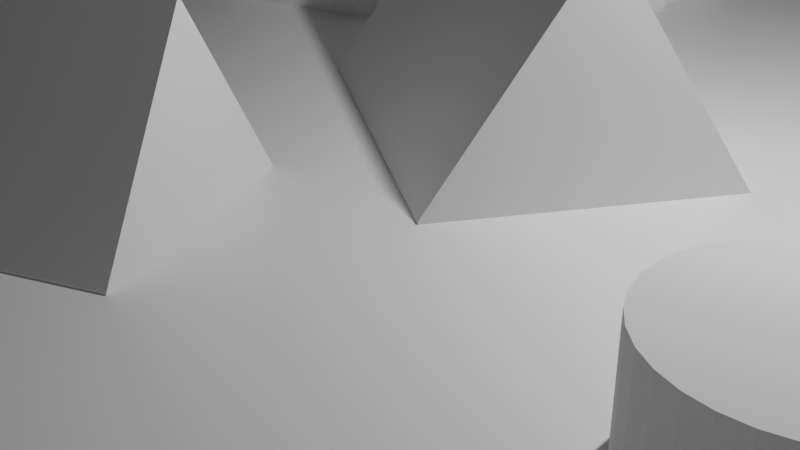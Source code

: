 # Source: camp.blend  (saved by Blender 2.82.7; exported with 4.5.12 LTS)
import bpy
from mathutils import Matrix  # noqa: F401  (used for matrix-valued properties, if any)

bpy.ops.wm.read_factory_settings(use_empty=True)
scene = bpy.context.scene
scene.name = 'Scene'

# ---- collections
col_collection = bpy.data.collections.new('Collection'); scene.collection.children.link(col_collection)

# ---- materials (node trees are filled in below, after node groups)
mat_material = bpy.data.materials.new('Material')
mat_material.alpha_threshold = 0.0
mat_material.use_transparent_shadow = False
mat_material.line_color = (0.0, 0.0, 0.0, 1.0)

# ---- material node trees
mat_material.use_nodes = True; mat_material.node_tree.nodes.clear()
_N = mat_material.node_tree.nodes; _L = mat_material.node_tree.links
n0 = _N.new('ShaderNodeOutputMaterial'); n0.name = 'Material Output'; n0.location = (300, 300)
n1 = _N.new('ShaderNodeBsdfPrincipled'); n1.name = 'Principled BSDF'; n1.location = (10, 300)
n1.distribution = 'GGX'
n1.subsurface_method = 'BURLEY'
n1.inputs[2].default_value = 0.4
n1.inputs[3].default_value = 1.45
n1.inputs[27].default_value = (0.0, 0.0, 0.0, 1.0)
n1.inputs[28].default_value = 1.0
_L.new(n1.outputs[0], n0.inputs[0])
n0.is_active_output = True

# ---- world
world_world = bpy.data.worlds.new('World'); scene.world = world_world
world_world.use_nodes = True; world_world.node_tree.nodes.clear()
_N = world_world.node_tree.nodes; _L = world_world.node_tree.links
n0 = _N.new('ShaderNodeOutputWorld'); n0.name = 'World Output'; n0.location = (300, 300)
n1 = _N.new('ShaderNodeBackground'); n1.name = 'Background'; n1.location = (10, 300)
n1.inputs[0].default_value = (0.05088, 0.05088, 0.05088, 1.0)
_L.new(n1.outputs[0], n0.inputs[0])
n0.is_active_output = True
world_world.color = (0.05088, 0.05088, 0.05088)
world_world.use_sun_shadow = False
world_world.sun_shadow_jitter_overblur = 0.0

# ---- cameras
cam_camera = bpy.data.cameras.new('Camera')
cam_camera.clip_end = 100.0
cam_camera.ortho_scale = 7.314

# ---- lights
light_light = bpy.data.lights.new('Light', 'POINT')
light_light.transmission_factor = 0.0
light_light.energy = 1000.0
light_light.shadow_soft_size = 0.1
light_light.shadow_maximum_resolution = 0.006
light_light.use_absolute_resolution = True

# ---- meshes
me_cube = bpy.data.meshes.new('Cube')
me_cube.from_pydata([(1.0, 1.0, 1.0), (1.0, 1.0, -1.0), (1.0, -1.0, 1.0), (1.0, -1.0, -1.0), (-1.0, 1.0, 1.0), (-1.0, 1.0, -1.0), (-1.0, -1.0, 1.0), (-1.0, -1.0, -1.0)], [], [(0, 4, 6, 2), (3, 2, 6, 7), (7, 6, 4, 5), (5, 1, 3, 7), (1, 0, 2, 3), (5, 4, 0, 1)])
_uv = me_cube.uv_layers.new(name='UVMap')
_uv.uv.foreach_set('vector', [0.625, 0.5, 0.875, 0.5, 0.875, 0.75, 0.625, 0.75, 0.375, 0.75, 0.625, 0.75, 0.625, 1.0, 0.375, 1.0, 0.375, 0.0, 0.625, 0.0, 0.625, 0.25, 0.375, 0.25, 0.125, 0.5, 0.375, 0.5, 0.375, 0.75, 0.125, 0.75, 0.375, 0.5, 0.625, 0.5, 0.625, 0.75, 0.375, 0.75, 0.375, 0.25, 0.625, 0.25, 0.625, 0.5, 0.375, 0.5])
me_cube.materials.append(mat_material)
me_cube.use_remesh_preserve_volume = False
me_cube.use_remesh_preserve_attributes = False
me_cube.use_mirror_vertex_groups = False
me_cube.update()
me_cube_001 = bpy.data.meshes.new('Cube.001')
me_cube_001.from_pydata([(-1.0, -1.0, -1.0), (-1.0, 1.0, -1.0), (1.0, -1.0, -1.0), (1.0, 1.0, -1.0), (-1.0, -0.00572, 1.0), (-1.0, 1.0, -0.00572), (1.0, 1.0, -0.00572), (1.0, -0.00572, 1.0), (-1.0, -1.0, 0.009109), (-1.0, -0.009109, 1.0), (1.0, -0.009109, 1.0), (1.0, -1.0, 0.009109)], [], [(1, 5, 6, 3), (7, 4, 9, 10), (1, 3, 2, 0), (2, 11, 8, 0), (4, 7, 6, 5), (3, 6, 7, 10, 11, 2), (10, 9, 8, 11), (0, 8, 9, 4, 5, 1)])
_uv = me_cube_001.uv_layers.new(name='UVMap')
_uv.uv.foreach_set('vector', [0.375, 0.25, 0.4993, 0.25, 0.4993, 0.5, 0.375, 0.5, 0.625, 0.6257, 0.875, 0.6257, 0.875, 0.6261, 0.625, 0.6261, 0.125, 0.5, 0.375, 0.5, 0.375, 0.75, 0.125, 0.75, 0.375, 0.75, 0.5011, 0.75, 0.5011, 1.0, 0.375, 1.0, 0.875, 0.6257, 0.625, 0.6257, 0.625, 0.5, 0.875, 0.5, 0.375, 0.5, 0.4993, 0.5, 0.625, 0.6257, 0.625, 0.6261, 0.5011, 0.75, 0.375, 0.75, 0.625, 0.6261, 0.875, 0.6261, 0.875, 0.75, 0.625, 0.75, 0.375, 0.0, 0.5011, 0.0, 0.625, 0.1239, 0.625, 0.1243, 0.4993, 0.25, 0.375, 0.25])
me_cube_001.use_remesh_fix_poles = True
me_cube_001.use_remesh_preserve_attributes = False
me_cube_001.use_mirror_vertex_groups = False
me_cube_001.update()
me_cube_002 = bpy.data.meshes.new('Cube.002')
me_cube_002.from_pydata([(-1.0, -1.0, -1.0), (-1.0, 1.0, -1.0), (1.0, -1.0, -1.0), (1.0, 1.0, -1.0), (-1.0, -0.00572, 1.0), (-1.0, 1.0, -0.00572), (1.0, 1.0, -0.00572), (1.0, -0.00572, 1.0), (-1.0, -1.0, 0.009109), (-1.0, -0.009109, 1.0), (1.0, -0.009109, 1.0), (1.0, -1.0, 0.009109)], [], [(1, 5, 6, 3), (7, 4, 9, 10), (1, 3, 2, 0), (2, 11, 8, 0), (4, 7, 6, 5), (3, 6, 7, 10, 11, 2), (10, 9, 8, 11), (0, 8, 9, 4, 5, 1)])
_uv = me_cube_002.uv_layers.new(name='UVMap')
_uv.uv.foreach_set('vector', [0.375, 0.25, 0.4993, 0.25, 0.4993, 0.5, 0.375, 0.5, 0.625, 0.6257, 0.875, 0.6257, 0.875, 0.6261, 0.625, 0.6261, 0.125, 0.5, 0.375, 0.5, 0.375, 0.75, 0.125, 0.75, 0.375, 0.75, 0.5011, 0.75, 0.5011, 1.0, 0.375, 1.0, 0.875, 0.6257, 0.625, 0.6257, 0.625, 0.5, 0.875, 0.5, 0.375, 0.5, 0.4993, 0.5, 0.625, 0.6257, 0.625, 0.6261, 0.5011, 0.75, 0.375, 0.75, 0.625, 0.6261, 0.875, 0.6261, 0.875, 0.75, 0.625, 0.75, 0.375, 0.0, 0.5011, 0.0, 0.625, 0.1239, 0.625, 0.1243, 0.4993, 0.25, 0.375, 0.25])
me_cube_002.use_remesh_fix_poles = True
me_cube_002.use_remesh_preserve_attributes = False
me_cube_002.use_mirror_vertex_groups = False
me_cube_002.update()
me_cylinder = bpy.data.meshes.new('Cylinder')
me_cylinder.from_pydata([(0.0, 1.0, -1.0), (0.0, 1.0, 1.0), (0.1951, 0.9808, -1.0), (0.1951, 0.9808, 1.0), (0.3827, 0.9239, -1.0), (0.3827, 0.9239, 1.0), (0.5556, 0.8315, -1.0), (0.5556, 0.8315, 1.0), (0.7071, 0.7071, -1.0), (0.7071, 0.7071, 1.0), (0.8315, 0.5556, -1.0), (0.8315, 0.5556, 1.0), (0.9239, 0.3827, -1.0), (0.9239, 0.3827, 1.0), (0.9808, 0.1951, -1.0), (0.9808, 0.1951, 1.0), (1.0, 7.55e-08, -1.0), (1.0, 7.55e-08, 1.0), (0.9808, -0.1951, -1.0), (0.9808, -0.1951, 1.0), (0.9239, -0.3827, -1.0), (0.9239, -0.3827, 1.0), (0.8315, -0.5556, -1.0), (0.8315, -0.5556, 1.0), (0.7071, -0.7071, -1.0), (0.7071, -0.7071, 1.0), (0.5556, -0.8315, -1.0), (0.5556, -0.8315, 1.0), (0.3827, -0.9239, -1.0), (0.3827, -0.9239, 1.0), (0.1951, -0.9808, -1.0), (0.1951, -0.9808, 1.0), (-3.258e-07, -1.0, -1.0), (-3.258e-07, -1.0, 1.0), (-0.1951, -0.9808, -1.0), (-0.1951, -0.9808, 1.0), (-0.3827, -0.9239, -1.0), (-0.3827, -0.9239, 1.0), (-0.5556, -0.8315, -1.0), (-0.5556, -0.8315, 1.0), (-0.7071, -0.7071, -1.0), (-0.7071, -0.7071, 1.0), (-0.8315, -0.5556, -1.0), (-0.8315, -0.5556, 1.0), (-0.9239, -0.3827, -1.0), (-0.9239, -0.3827, 1.0), (-0.9808, -0.1951, -1.0), (-0.9808, -0.1951, 1.0), (-1.0, 9.656e-07, -1.0), (-1.0, 9.656e-07, 1.0), (-0.9808, 0.1951, -1.0), (-0.9808, 0.1951, 1.0), (-0.9239, 0.3827, -1.0), (-0.9239, 0.3827, 1.0), (-0.8315, 0.5556, -1.0), (-0.8315, 0.5556, 1.0), (-0.7071, 0.7071, -1.0), (-0.7071, 0.7071, 1.0), (-0.5556, 0.8315, -1.0), (-0.5556, 0.8315, 1.0), (-0.3827, 0.9239, -1.0), (-0.3827, 0.9239, 1.0), (-0.1951, 0.9808, -1.0), (-0.1951, 0.9808, 1.0)], [], [(0, 1, 3, 2), (2, 3, 5, 4), (4, 5, 7, 6), (6, 7, 9, 8), (8, 9, 11, 10), (10, 11, 13, 12), (12, 13, 15, 14), (14, 15, 17, 16), (16, 17, 19, 18), (18, 19, 21, 20), (20, 21, 23, 22), (22, 23, 25, 24), (24, 25, 27, 26), (26, 27, 29, 28), (28, 29, 31, 30), (30, 31, 33, 32), (32, 33, 35, 34), (34, 35, 37, 36), (36, 37, 39, 38), (38, 39, 41, 40), (40, 41, 43, 42), (42, 43, 45, 44), (44, 45, 47, 46), (46, 47, 49, 48), (48, 49, 51, 50), (50, 51, 53, 52), (52, 53, 55, 54), (54, 55, 57, 56), (56, 57, 59, 58), (58, 59, 61, 60), (3, 1, 63, 61, 59, 57, 55, 53, 51, 49, 47, 45, 43, 41, 39, 37, 35, 33, 31, 29, 27, 25, 23, 21, 19, 17, 15, 13, 11, 9, 7, 5), (60, 61, 63, 62), (62, 63, 1, 0), (0, 2, 4, 6, 8, 10, 12, 14, 16, 18, 20, 22, 24, 26, 28, 30, 32, 34, 36, 38, 40, 42, 44, 46, 48, 50, 52, 54, 56, 58, 60, 62)])
_uv = me_cylinder.uv_layers.new(name='UVMap')
_uv.uv.foreach_set('vector', [1.0, 0.5, 1.0, 1.0, 0.9688, 1.0, 0.9688, 0.5, 0.9688, 0.5, 0.9688, 1.0, 0.9375, 1.0, 0.9375, 0.5, 0.9375, 0.5, 0.9375, 1.0, 0.9062, 1.0, 0.9062, 0.5, 0.9062, 0.5, 0.9062, 1.0, 0.875, 1.0, 0.875, 0.5, 0.875, 0.5, 0.875, 1.0, 0.8438, 1.0, 0.8438, 0.5, 0.8438, 0.5, 0.8438, 1.0, 0.8125, 1.0, 0.8125, 0.5, 0.8125, 0.5, 0.8125, 1.0, 0.7812, 1.0, 0.7812, 0.5, 0.7812, 0.5, 0.7812, 1.0, 0.75, 1.0, 0.75, 0.5, 0.75, 0.5, 0.75, 1.0, 0.7188, 1.0, 0.7188, 0.5, 0.7188, 0.5, 0.7188, 1.0, 0.6875, 1.0, 0.6875, 0.5, 0.6875, 0.5, 0.6875, 1.0, 0.6562, 1.0, 0.6562, 0.5, 0.6562, 0.5, 0.6562, 1.0, 0.625, 1.0, 0.625, 0.5, 0.625, 0.5, 0.625, 1.0, 0.5938, 1.0, 0.5938, 0.5, 0.5938, 0.5, 0.5938, 1.0, 0.5625, 1.0, 0.5625, 0.5, 0.5625, 0.5, 0.5625, 1.0, 0.5312, 1.0, 0.5312, 0.5, 0.5312, 0.5, 0.5312, 1.0, 0.5, 1.0, 0.5, 0.5, 0.5, 0.5, 0.5, 1.0, 0.4688, 1.0, 0.4688, 0.5, 0.4688, 0.5, 0.4688, 1.0, 0.4375, 1.0, 0.4375, 0.5, 0.4375, 0.5, 0.4375, 1.0, 0.4062, 1.0, 0.4062, 0.5, 0.4062, 0.5, 0.4062, 1.0, 0.375, 1.0, 0.375, 0.5, 0.375, 0.5, 0.375, 1.0, 0.3438, 1.0, 0.3438, 0.5, 0.3438, 0.5, 0.3438, 1.0, 0.3125, 1.0, 0.3125, 0.5, 0.3125, 0.5, 0.3125, 1.0, 0.2812, 1.0, 0.2812, 0.5, 0.2812, 0.5, 0.2812, 1.0, 0.25, 1.0, 0.25, 0.5, 0.25, 0.5, 0.25, 1.0, 0.2188, 1.0, 0.2188, 0.5, 0.2188, 0.5, 0.2188, 1.0, 0.1875, 1.0, 0.1875, 0.5, 0.1875, 0.5, 0.1875, 1.0, 0.1562, 1.0, 0.1562, 0.5, 0.1562, 0.5, 0.1562, 1.0, 0.125, 1.0, 0.125, 0.5, 0.125, 0.5, 0.125, 1.0, 0.09375, 1.0, 0.09375, 0.5, 0.09375, 0.5, 0.09375, 1.0, 0.0625, 1.0, 0.0625, 0.5, 0.2968, 0.4854, 0.25, 0.49, 0.2032, 0.4854, 0.1582, 0.4717, 0.1167, 0.4496, 0.08029, 0.4197, 0.05045, 0.3833, 0.02827, 0.3418, 0.01461, 0.2968, 0.01, 0.25, 0.01461, 0.2032, 0.02827, 0.1582, 0.05045, 0.1167, 0.08029, 0.08029, 0.1167, 0.05045, 0.1582, 0.02827, 0.2032, 0.01461, 0.25, 0.01, 0.2968, 0.01461, 0.3418, 0.02827, 0.3833, 0.05045, 0.4197, 0.08029, 0.4496, 0.1167, 0.4717, 0.1582, 0.4854, 0.2032, 0.49, 0.25, 0.4854, 0.2968, 0.4717, 0.3418, 0.4496, 0.3833, 0.4197, 0.4197, 0.3833, 0.4496, 0.3418, 0.4717, 0.0625, 0.5, 0.0625, 1.0, 0.03125, 1.0, 0.03125, 0.5, 0.03125, 0.5, 0.03125, 1.0, 0.0, 1.0, 0.0, 0.5, 0.75, 0.49, 0.7968, 0.4854, 0.8418, 0.4717, 0.8833, 0.4496, 0.9197, 0.4197, 0.9496, 0.3833, 0.9717, 0.3418, 0.9854, 0.2968, 0.99, 0.25, 0.9854, 0.2032, 0.9717, 0.1582, 0.9496, 0.1167, 0.9197, 0.08029, 0.8833, 0.05045, 0.8418, 0.02827, 0.7968, 0.01461, 0.75, 0.01, 0.7032, 0.01461, 0.6582, 0.02827, 0.6167, 0.05045, 0.5803, 0.08029, 0.5504, 0.1167, 0.5283, 0.1582, 0.5146, 0.2032, 0.51, 0.25, 0.5146, 0.2968, 0.5283, 0.3418, 0.5504, 0.3833, 0.5803, 0.4197, 0.6167, 0.4496, 0.6582, 0.4717, 0.7032, 0.4854])
me_cylinder.use_remesh_fix_poles = True
me_cylinder.use_remesh_preserve_attributes = False
me_cylinder.use_mirror_vertex_groups = False
me_cylinder.update()
me_icosphere = bpy.data.meshes.new('Icosphere')
me_icosphere.from_pydata([(0.0, 0.0, -1.0), (0.7236, -0.5257, -0.4472), (-0.2764, -0.8506, -0.4472), (-0.8944, 0.0, -0.4472), (-0.2764, 0.8506, -0.4472), (0.7236, 0.5257, -0.4472), (0.2764, -0.8506, 0.4472), (-0.7236, -0.5257, 0.4472), (-0.7236, 0.5257, 0.4472), (0.2764, 0.8506, 0.4472), (0.8944, 0.0, 0.4472), (0.0, 0.0, 1.0), (-0.1625, -0.5, -0.8507), (0.4253, -0.309, -0.8507), (0.2629, -0.809, -0.5257), (0.8506, 0.0, -0.5257), (0.4253, 0.309, -0.8507), (-0.5257, 0.0, -0.8507), (-0.6882, -0.5, -0.5257), (-0.1625, 0.5, -0.8507), (-0.6882, 0.5, -0.5257), (0.2629, 0.809, -0.5257), (0.9511, -0.309, 0.0), (0.9511, 0.309, 0.0), (0.0, -1.0, 0.0), (0.5878, -0.809, 0.0), (-0.9511, -0.309, 0.0), (-0.5878, -0.809, 0.0), (-0.5878, 0.809, 0.0), (-0.9511, 0.309, 0.0), (0.5878, 0.809, 0.0), (0.0, 1.0, 0.0), (0.6882, -0.5, 0.5257), (-0.2629, -0.809, 0.5257), (-0.8506, 0.0, 0.5257), (-0.2629, 0.809, 0.5257), (0.6882, 0.5, 0.5257), (0.1625, -0.5, 0.8507), (0.5257, 0.0, 0.8507), (-0.4253, -0.309, 0.8507), (-0.4253, 0.309, 0.8507), (0.1625, 0.5, 0.8507)], [], [(0, 13, 12), (1, 13, 15), (0, 12, 17), (0, 17, 19), (0, 19, 16), (1, 15, 22), (2, 14, 24), (3, 18, 26), (4, 20, 28), (5, 21, 30), (1, 22, 25), (2, 24, 27), (3, 26, 29), (4, 28, 31), (5, 30, 23), (6, 32, 37), (7, 33, 39), (8, 34, 40), (9, 35, 41), (10, 36, 38), (38, 41, 11), (38, 36, 41), (36, 9, 41), (41, 40, 11), (41, 35, 40), (35, 8, 40), (40, 39, 11), (40, 34, 39), (34, 7, 39), (39, 37, 11), (39, 33, 37), (33, 6, 37), (37, 38, 11), (37, 32, 38), (32, 10, 38), (23, 36, 10), (23, 30, 36), (30, 9, 36), (31, 35, 9), (31, 28, 35), (28, 8, 35), (29, 34, 8), (29, 26, 34), (26, 7, 34), (27, 33, 7), (27, 24, 33), (24, 6, 33), (25, 32, 6), (25, 22, 32), (22, 10, 32), (30, 31, 9), (30, 21, 31), (21, 4, 31), (28, 29, 8), (28, 20, 29), (20, 3, 29), (26, 27, 7), (26, 18, 27), (18, 2, 27), (24, 25, 6), (24, 14, 25), (14, 1, 25), (22, 23, 10), (22, 15, 23), (15, 5, 23), (16, 21, 5), (16, 19, 21), (19, 4, 21), (19, 20, 4), (19, 17, 20), (17, 3, 20), (17, 18, 3), (17, 12, 18), (12, 2, 18), (15, 16, 5), (15, 13, 16), (13, 0, 16), (12, 14, 2), (12, 13, 14), (13, 1, 14)])
_uv = me_icosphere.uv_layers.new(name='UVMap')
_uv.uv.foreach_set('vector', [0.8182, 0.0, 0.7727, 0.07873, 0.8636, 0.07873, 0.7273, 0.1575, 0.6818, 0.07873, 0.6364, 0.1575, 0.09091, 0.0, 0.04545, 0.07873, 0.1364, 0.07873, 0.2727, 0.0, 0.2273, 0.07873, 0.3182, 0.07873, 0.4545, 0.0, 0.4091, 0.07873, 0.5, 0.07873, 0.7273, 0.1575, 0.6364, 0.1575, 0.6818, 0.2362, 0.9091, 0.1575, 0.8182, 0.1575, 0.8636, 0.2362, 0.1818, 0.1575, 0.09091, 0.1575, 0.1364, 0.2362, 0.3636, 0.1575, 0.2727, 0.1575, 0.3182, 0.2362, 0.5455, 0.1575, 0.4545, 0.1575, 0.5, 0.2362, 0.7273, 0.1575, 0.6818, 0.2362, 0.7727, 0.2362, 0.9091, 0.1575, 0.8636, 0.2362, 0.9545, 0.2362, 0.1818, 0.1575, 0.1364, 0.2362, 0.2273, 0.2362, 0.3636, 0.1575, 0.3182, 0.2362, 0.4091, 0.2362, 0.5455, 0.1575, 0.5, 0.2362, 0.5909, 0.2362, 0.8182, 0.3149, 0.7273, 0.3149, 0.7727, 0.3937, 1.0, 0.3149, 0.9091, 0.3149, 0.9545, 0.3937, 0.2727, 0.3149, 0.1818, 0.3149, 0.2273, 0.3937, 0.4545, 0.3149, 0.3636, 0.3149, 0.4091, 0.3937, 0.6364, 0.3149, 0.5455, 0.3149, 0.5909, 0.3937, 0.5909, 0.3937, 0.5, 0.3937, 0.5455, 0.4724, 0.5909, 0.3937, 0.5455, 0.3149, 0.5, 0.3937, 0.5455, 0.3149, 0.4545, 0.3149, 0.5, 0.3937, 0.4091, 0.3937, 0.3182, 0.3937, 0.3636, 0.4724, 0.4091, 0.3937, 0.3636, 0.3149, 0.3182, 0.3937, 0.3636, 0.3149, 0.2727, 0.3149, 0.3182, 0.3937, 0.2273, 0.3937, 0.1364, 0.3937, 0.1818, 0.4724, 0.2273, 0.3937, 0.1818, 0.3149, 0.1364, 0.3937, 0.1818, 0.3149, 0.09091, 0.3149, 0.1364, 0.3937, 0.9545, 0.3937, 0.8636, 0.3937, 0.9091, 0.4724, 0.9545, 0.3937, 0.9091, 0.3149, 0.8636, 0.3937, 0.9091, 0.3149, 0.8182, 0.3149, 0.8636, 0.3937, 0.7727, 0.3937, 0.6818, 0.3937, 0.7273, 0.4724, 0.7727, 0.3937, 0.7273, 0.3149, 0.6818, 0.3937, 0.7273, 0.3149, 0.6364, 0.3149, 0.6818, 0.3937, 0.5909, 0.2362, 0.5455, 0.3149, 0.6364, 0.3149, 0.5909, 0.2362, 0.5, 0.2362, 0.5455, 0.3149, 0.5, 0.2362, 0.4545, 0.3149, 0.5455, 0.3149, 0.4091, 0.2362, 0.3636, 0.3149, 0.4545, 0.3149, 0.4091, 0.2362, 0.3182, 0.2362, 0.3636, 0.3149, 0.3182, 0.2362, 0.2727, 0.3149, 0.3636, 0.3149, 0.2273, 0.2362, 0.1818, 0.3149, 0.2727, 0.3149, 0.2273, 0.2362, 0.1364, 0.2362, 0.1818, 0.3149, 0.1364, 0.2362, 0.09091, 0.3149, 0.1818, 0.3149, 0.9545, 0.2362, 0.9091, 0.3149, 1.0, 0.3149, 0.9545, 0.2362, 0.8636, 0.2362, 0.9091, 0.3149, 0.8636, 0.2362, 0.8182, 0.3149, 0.9091, 0.3149, 0.7727, 0.2362, 0.7273, 0.3149, 0.8182, 0.3149, 0.7727, 0.2362, 0.6818, 0.2362, 0.7273, 0.3149, 0.6818, 0.2362, 0.6364, 0.3149, 0.7273, 0.3149, 0.5, 0.2362, 0.4091, 0.2362, 0.4545, 0.3149, 0.5, 0.2362, 0.4545, 0.1575, 0.4091, 0.2362, 0.4545, 0.1575, 0.3636, 0.1575, 0.4091, 0.2362, 0.3182, 0.2362, 0.2273, 0.2362, 0.2727, 0.3149, 0.3182, 0.2362, 0.2727, 0.1575, 0.2273, 0.2362, 0.2727, 0.1575, 0.1818, 0.1575, 0.2273, 0.2362, 0.1364, 0.2362, 0.04545, 0.2362, 0.09091, 0.3149, 0.1364, 0.2362, 0.09091, 0.1575, 0.04545, 0.2362, 0.09091, 0.1575, 0.0, 0.1575, 0.04545, 0.2362, 0.8636, 0.2362, 0.7727, 0.2362, 0.8182, 0.3149, 0.8636, 0.2362, 0.8182, 0.1575, 0.7727, 0.2362, 0.8182, 0.1575, 0.7273, 0.1575, 0.7727, 0.2362, 0.6818, 0.2362, 0.5909, 0.2362, 0.6364, 0.3149, 0.6818, 0.2362, 0.6364, 0.1575, 0.5909, 0.2362, 0.6364, 0.1575, 0.5455, 0.1575, 0.5909, 0.2362, 0.5, 0.07873, 0.4545, 0.1575, 0.5455, 0.1575, 0.5, 0.07873, 0.4091, 0.07873, 0.4545, 0.1575, 0.4091, 0.07873, 0.3636, 0.1575, 0.4545, 0.1575, 0.3182, 0.07873, 0.2727, 0.1575, 0.3636, 0.1575, 0.3182, 0.07873, 0.2273, 0.07873, 0.2727, 0.1575, 0.2273, 0.07873, 0.1818, 0.1575, 0.2727, 0.1575, 0.1364, 0.07873, 0.09091, 0.1575, 0.1818, 0.1575, 0.1364, 0.07873, 0.04545, 0.07873, 0.09091, 0.1575, 0.04545, 0.07873, 0.0, 0.1575, 0.09091, 0.1575, 0.6364, 0.1575, 0.5909, 0.07873, 0.5455, 0.1575, 0.6364, 0.1575, 0.6818, 0.07873, 0.5909, 0.07873, 0.6818, 0.07873, 0.6364, 0.0, 0.5909, 0.07873, 0.8636, 0.07873, 0.8182, 0.1575, 0.9091, 0.1575, 0.8636, 0.07873, 0.7727, 0.07873, 0.8182, 0.1575, 0.7727, 0.07873, 0.7273, 0.1575, 0.8182, 0.1575])
me_icosphere.use_remesh_fix_poles = True
me_icosphere.use_remesh_preserve_attributes = False
me_icosphere.use_mirror_vertex_groups = False
me_icosphere.update()
me_icosphere_001 = bpy.data.meshes.new('Icosphere.001')
me_icosphere_001.from_pydata([(0.0, 0.0, -1.0), (0.7236, -0.5257, -0.4472), (-0.2764, -0.8506, -0.4472), (-0.8944, 0.0, -0.4472), (-0.2764, 0.8506, -0.4472), (0.7236, 0.5257, -0.4472), (0.2764, -0.8506, 0.4472), (-0.7236, -0.5257, 0.4472), (-0.7236, 0.5257, 0.4472), (0.2764, 0.8506, 0.4472), (0.8944, 0.0, 0.4472), (0.0, 0.0, 1.0), (-0.1625, -0.5, -0.8507), (0.4253, -0.309, -0.8507), (0.2629, -0.809, -0.5257), (0.8506, 0.0, -0.5257), (0.4253, 0.309, -0.8507), (-0.5257, 0.0, -0.8507), (-0.6882, -0.5, -0.5257), (-0.1625, 0.5, -0.8507), (-0.6882, 0.5, -0.5257), (0.2629, 0.809, -0.5257), (0.9511, -0.309, 0.0), (0.9511, 0.309, 0.0), (0.0, -1.0, 0.0), (0.5878, -0.809, 0.0), (-0.9511, -0.309, 0.0), (-0.5878, -0.809, 0.0), (-0.5878, 0.809, 0.0), (-0.9511, 0.309, 0.0), (0.5878, 0.809, 0.0), (0.0, 1.0, 0.0), (0.6882, -0.5, 0.5257), (-0.2629, -0.809, 0.5257), (-0.8506, 0.0, 0.5257), (-0.2629, 0.809, 0.5257), (0.6882, 0.5, 0.5257), (0.1625, -0.5, 0.8507), (0.5257, 0.0, 0.8507), (-0.4253, -0.309, 0.8507), (-0.4253, 0.309, 0.8507), (0.1625, 0.5, 0.8507)], [], [(0, 13, 12), (1, 13, 15), (0, 12, 17), (0, 17, 19), (0, 19, 16), (1, 15, 22), (2, 14, 24), (3, 18, 26), (4, 20, 28), (5, 21, 30), (1, 22, 25), (2, 24, 27), (3, 26, 29), (4, 28, 31), (5, 30, 23), (6, 32, 37), (7, 33, 39), (8, 34, 40), (9, 35, 41), (10, 36, 38), (38, 41, 11), (38, 36, 41), (36, 9, 41), (41, 40, 11), (41, 35, 40), (35, 8, 40), (40, 39, 11), (40, 34, 39), (34, 7, 39), (39, 37, 11), (39, 33, 37), (33, 6, 37), (37, 38, 11), (37, 32, 38), (32, 10, 38), (23, 36, 10), (23, 30, 36), (30, 9, 36), (31, 35, 9), (31, 28, 35), (28, 8, 35), (29, 34, 8), (29, 26, 34), (26, 7, 34), (27, 33, 7), (27, 24, 33), (24, 6, 33), (25, 32, 6), (25, 22, 32), (22, 10, 32), (30, 31, 9), (30, 21, 31), (21, 4, 31), (28, 29, 8), (28, 20, 29), (20, 3, 29), (26, 27, 7), (26, 18, 27), (18, 2, 27), (24, 25, 6), (24, 14, 25), (14, 1, 25), (22, 23, 10), (22, 15, 23), (15, 5, 23), (16, 21, 5), (16, 19, 21), (19, 4, 21), (19, 20, 4), (19, 17, 20), (17, 3, 20), (17, 18, 3), (17, 12, 18), (12, 2, 18), (15, 16, 5), (15, 13, 16), (13, 0, 16), (12, 14, 2), (12, 13, 14), (13, 1, 14)])
_uv = me_icosphere_001.uv_layers.new(name='UVMap')
_uv.uv.foreach_set('vector', [0.8182, 0.0, 0.7727, 0.07873, 0.8636, 0.07873, 0.7273, 0.1575, 0.6818, 0.07873, 0.6364, 0.1575, 0.09091, 0.0, 0.04545, 0.07873, 0.1364, 0.07873, 0.2727, 0.0, 0.2273, 0.07873, 0.3182, 0.07873, 0.4545, 0.0, 0.4091, 0.07873, 0.5, 0.07873, 0.7273, 0.1575, 0.6364, 0.1575, 0.6818, 0.2362, 0.9091, 0.1575, 0.8182, 0.1575, 0.8636, 0.2362, 0.1818, 0.1575, 0.09091, 0.1575, 0.1364, 0.2362, 0.3636, 0.1575, 0.2727, 0.1575, 0.3182, 0.2362, 0.5455, 0.1575, 0.4545, 0.1575, 0.5, 0.2362, 0.7273, 0.1575, 0.6818, 0.2362, 0.7727, 0.2362, 0.9091, 0.1575, 0.8636, 0.2362, 0.9545, 0.2362, 0.1818, 0.1575, 0.1364, 0.2362, 0.2273, 0.2362, 0.3636, 0.1575, 0.3182, 0.2362, 0.4091, 0.2362, 0.5455, 0.1575, 0.5, 0.2362, 0.5909, 0.2362, 0.8182, 0.3149, 0.7273, 0.3149, 0.7727, 0.3937, 1.0, 0.3149, 0.9091, 0.3149, 0.9545, 0.3937, 0.2727, 0.3149, 0.1818, 0.3149, 0.2273, 0.3937, 0.4545, 0.3149, 0.3636, 0.3149, 0.4091, 0.3937, 0.6364, 0.3149, 0.5455, 0.3149, 0.5909, 0.3937, 0.5909, 0.3937, 0.5, 0.3937, 0.5455, 0.4724, 0.5909, 0.3937, 0.5455, 0.3149, 0.5, 0.3937, 0.5455, 0.3149, 0.4545, 0.3149, 0.5, 0.3937, 0.4091, 0.3937, 0.3182, 0.3937, 0.3636, 0.4724, 0.4091, 0.3937, 0.3636, 0.3149, 0.3182, 0.3937, 0.3636, 0.3149, 0.2727, 0.3149, 0.3182, 0.3937, 0.2273, 0.3937, 0.1364, 0.3937, 0.1818, 0.4724, 0.2273, 0.3937, 0.1818, 0.3149, 0.1364, 0.3937, 0.1818, 0.3149, 0.09091, 0.3149, 0.1364, 0.3937, 0.9545, 0.3937, 0.8636, 0.3937, 0.9091, 0.4724, 0.9545, 0.3937, 0.9091, 0.3149, 0.8636, 0.3937, 0.9091, 0.3149, 0.8182, 0.3149, 0.8636, 0.3937, 0.7727, 0.3937, 0.6818, 0.3937, 0.7273, 0.4724, 0.7727, 0.3937, 0.7273, 0.3149, 0.6818, 0.3937, 0.7273, 0.3149, 0.6364, 0.3149, 0.6818, 0.3937, 0.5909, 0.2362, 0.5455, 0.3149, 0.6364, 0.3149, 0.5909, 0.2362, 0.5, 0.2362, 0.5455, 0.3149, 0.5, 0.2362, 0.4545, 0.3149, 0.5455, 0.3149, 0.4091, 0.2362, 0.3636, 0.3149, 0.4545, 0.3149, 0.4091, 0.2362, 0.3182, 0.2362, 0.3636, 0.3149, 0.3182, 0.2362, 0.2727, 0.3149, 0.3636, 0.3149, 0.2273, 0.2362, 0.1818, 0.3149, 0.2727, 0.3149, 0.2273, 0.2362, 0.1364, 0.2362, 0.1818, 0.3149, 0.1364, 0.2362, 0.09091, 0.3149, 0.1818, 0.3149, 0.9545, 0.2362, 0.9091, 0.3149, 1.0, 0.3149, 0.9545, 0.2362, 0.8636, 0.2362, 0.9091, 0.3149, 0.8636, 0.2362, 0.8182, 0.3149, 0.9091, 0.3149, 0.7727, 0.2362, 0.7273, 0.3149, 0.8182, 0.3149, 0.7727, 0.2362, 0.6818, 0.2362, 0.7273, 0.3149, 0.6818, 0.2362, 0.6364, 0.3149, 0.7273, 0.3149, 0.5, 0.2362, 0.4091, 0.2362, 0.4545, 0.3149, 0.5, 0.2362, 0.4545, 0.1575, 0.4091, 0.2362, 0.4545, 0.1575, 0.3636, 0.1575, 0.4091, 0.2362, 0.3182, 0.2362, 0.2273, 0.2362, 0.2727, 0.3149, 0.3182, 0.2362, 0.2727, 0.1575, 0.2273, 0.2362, 0.2727, 0.1575, 0.1818, 0.1575, 0.2273, 0.2362, 0.1364, 0.2362, 0.04545, 0.2362, 0.09091, 0.3149, 0.1364, 0.2362, 0.09091, 0.1575, 0.04545, 0.2362, 0.09091, 0.1575, 0.0, 0.1575, 0.04545, 0.2362, 0.8636, 0.2362, 0.7727, 0.2362, 0.8182, 0.3149, 0.8636, 0.2362, 0.8182, 0.1575, 0.7727, 0.2362, 0.8182, 0.1575, 0.7273, 0.1575, 0.7727, 0.2362, 0.6818, 0.2362, 0.5909, 0.2362, 0.6364, 0.3149, 0.6818, 0.2362, 0.6364, 0.1575, 0.5909, 0.2362, 0.6364, 0.1575, 0.5455, 0.1575, 0.5909, 0.2362, 0.5, 0.07873, 0.4545, 0.1575, 0.5455, 0.1575, 0.5, 0.07873, 0.4091, 0.07873, 0.4545, 0.1575, 0.4091, 0.07873, 0.3636, 0.1575, 0.4545, 0.1575, 0.3182, 0.07873, 0.2727, 0.1575, 0.3636, 0.1575, 0.3182, 0.07873, 0.2273, 0.07873, 0.2727, 0.1575, 0.2273, 0.07873, 0.1818, 0.1575, 0.2727, 0.1575, 0.1364, 0.07873, 0.09091, 0.1575, 0.1818, 0.1575, 0.1364, 0.07873, 0.04545, 0.07873, 0.09091, 0.1575, 0.04545, 0.07873, 0.0, 0.1575, 0.09091, 0.1575, 0.6364, 0.1575, 0.5909, 0.07873, 0.5455, 0.1575, 0.6364, 0.1575, 0.6818, 0.07873, 0.5909, 0.07873, 0.6818, 0.07873, 0.6364, 0.0, 0.5909, 0.07873, 0.8636, 0.07873, 0.8182, 0.1575, 0.9091, 0.1575, 0.8636, 0.07873, 0.7727, 0.07873, 0.8182, 0.1575, 0.7727, 0.07873, 0.7273, 0.1575, 0.8182, 0.1575])
me_icosphere_001.use_remesh_fix_poles = True
me_icosphere_001.use_remesh_preserve_attributes = False
me_icosphere_001.use_mirror_vertex_groups = False
me_icosphere_001.update()
me_icosphere_002 = bpy.data.meshes.new('Icosphere.002')
me_icosphere_002.from_pydata([(0.0, 0.0, -1.0), (0.7236, -0.5257, -0.4472), (-0.2764, -0.8506, -0.4472), (-0.8944, 0.0, -0.4472), (-0.2764, 0.8506, -0.4472), (0.7236, 0.5257, -0.4472), (0.2764, -0.8506, 0.4472), (-0.7236, -0.5257, 0.4472), (-0.7236, 0.5257, 0.4472), (0.2764, 0.8506, 0.4472), (0.8944, 0.0, 0.4472), (0.0, 0.0, 1.0), (-0.1625, -0.5, -0.8507), (0.4253, -0.309, -0.8507), (0.2629, -0.809, -0.5257), (0.8506, 0.0, -0.5257), (0.4253, 0.309, -0.8507), (-0.5257, 0.0, -0.8507), (-0.6882, -0.5, -0.5257), (-0.1625, 0.5, -0.8507), (-0.6882, 0.5, -0.5257), (0.2629, 0.809, -0.5257), (0.9511, -0.309, 0.0), (0.9511, 0.309, 0.0), (0.0, -1.0, 0.0), (0.5878, -0.809, 0.0), (-0.9511, -0.309, 0.0), (-0.5878, -0.809, 0.0), (-0.5878, 0.809, 0.0), (-0.9511, 0.309, 0.0), (0.5878, 0.809, 0.0), (0.0, 1.0, 0.0), (0.6882, -0.5, 0.5257), (-0.2629, -0.809, 0.5257), (-0.8506, 0.0, 0.5257), (-0.2629, 0.809, 0.5257), (0.6882, 0.5, 0.5257), (0.1625, -0.5, 0.8507), (0.5257, 0.0, 0.8507), (-0.4253, -0.309, 0.8507), (-0.4253, 0.309, 0.8507), (0.1625, 0.5, 0.8507)], [], [(0, 13, 12), (1, 13, 15), (0, 12, 17), (0, 17, 19), (0, 19, 16), (1, 15, 22), (2, 14, 24), (3, 18, 26), (4, 20, 28), (5, 21, 30), (1, 22, 25), (2, 24, 27), (3, 26, 29), (4, 28, 31), (5, 30, 23), (6, 32, 37), (7, 33, 39), (8, 34, 40), (9, 35, 41), (10, 36, 38), (38, 41, 11), (38, 36, 41), (36, 9, 41), (41, 40, 11), (41, 35, 40), (35, 8, 40), (40, 39, 11), (40, 34, 39), (34, 7, 39), (39, 37, 11), (39, 33, 37), (33, 6, 37), (37, 38, 11), (37, 32, 38), (32, 10, 38), (23, 36, 10), (23, 30, 36), (30, 9, 36), (31, 35, 9), (31, 28, 35), (28, 8, 35), (29, 34, 8), (29, 26, 34), (26, 7, 34), (27, 33, 7), (27, 24, 33), (24, 6, 33), (25, 32, 6), (25, 22, 32), (22, 10, 32), (30, 31, 9), (30, 21, 31), (21, 4, 31), (28, 29, 8), (28, 20, 29), (20, 3, 29), (26, 27, 7), (26, 18, 27), (18, 2, 27), (24, 25, 6), (24, 14, 25), (14, 1, 25), (22, 23, 10), (22, 15, 23), (15, 5, 23), (16, 21, 5), (16, 19, 21), (19, 4, 21), (19, 20, 4), (19, 17, 20), (17, 3, 20), (17, 18, 3), (17, 12, 18), (12, 2, 18), (15, 16, 5), (15, 13, 16), (13, 0, 16), (12, 14, 2), (12, 13, 14), (13, 1, 14)])
_uv = me_icosphere_002.uv_layers.new(name='UVMap')
_uv.uv.foreach_set('vector', [0.8182, 0.0, 0.7727, 0.07873, 0.8636, 0.07873, 0.7273, 0.1575, 0.6818, 0.07873, 0.6364, 0.1575, 0.09091, 0.0, 0.04545, 0.07873, 0.1364, 0.07873, 0.2727, 0.0, 0.2273, 0.07873, 0.3182, 0.07873, 0.4545, 0.0, 0.4091, 0.07873, 0.5, 0.07873, 0.7273, 0.1575, 0.6364, 0.1575, 0.6818, 0.2362, 0.9091, 0.1575, 0.8182, 0.1575, 0.8636, 0.2362, 0.1818, 0.1575, 0.09091, 0.1575, 0.1364, 0.2362, 0.3636, 0.1575, 0.2727, 0.1575, 0.3182, 0.2362, 0.5455, 0.1575, 0.4545, 0.1575, 0.5, 0.2362, 0.7273, 0.1575, 0.6818, 0.2362, 0.7727, 0.2362, 0.9091, 0.1575, 0.8636, 0.2362, 0.9545, 0.2362, 0.1818, 0.1575, 0.1364, 0.2362, 0.2273, 0.2362, 0.3636, 0.1575, 0.3182, 0.2362, 0.4091, 0.2362, 0.5455, 0.1575, 0.5, 0.2362, 0.5909, 0.2362, 0.8182, 0.3149, 0.7273, 0.3149, 0.7727, 0.3937, 1.0, 0.3149, 0.9091, 0.3149, 0.9545, 0.3937, 0.2727, 0.3149, 0.1818, 0.3149, 0.2273, 0.3937, 0.4545, 0.3149, 0.3636, 0.3149, 0.4091, 0.3937, 0.6364, 0.3149, 0.5455, 0.3149, 0.5909, 0.3937, 0.5909, 0.3937, 0.5, 0.3937, 0.5455, 0.4724, 0.5909, 0.3937, 0.5455, 0.3149, 0.5, 0.3937, 0.5455, 0.3149, 0.4545, 0.3149, 0.5, 0.3937, 0.4091, 0.3937, 0.3182, 0.3937, 0.3636, 0.4724, 0.4091, 0.3937, 0.3636, 0.3149, 0.3182, 0.3937, 0.3636, 0.3149, 0.2727, 0.3149, 0.3182, 0.3937, 0.2273, 0.3937, 0.1364, 0.3937, 0.1818, 0.4724, 0.2273, 0.3937, 0.1818, 0.3149, 0.1364, 0.3937, 0.1818, 0.3149, 0.09091, 0.3149, 0.1364, 0.3937, 0.9545, 0.3937, 0.8636, 0.3937, 0.9091, 0.4724, 0.9545, 0.3937, 0.9091, 0.3149, 0.8636, 0.3937, 0.9091, 0.3149, 0.8182, 0.3149, 0.8636, 0.3937, 0.7727, 0.3937, 0.6818, 0.3937, 0.7273, 0.4724, 0.7727, 0.3937, 0.7273, 0.3149, 0.6818, 0.3937, 0.7273, 0.3149, 0.6364, 0.3149, 0.6818, 0.3937, 0.5909, 0.2362, 0.5455, 0.3149, 0.6364, 0.3149, 0.5909, 0.2362, 0.5, 0.2362, 0.5455, 0.3149, 0.5, 0.2362, 0.4545, 0.3149, 0.5455, 0.3149, 0.4091, 0.2362, 0.3636, 0.3149, 0.4545, 0.3149, 0.4091, 0.2362, 0.3182, 0.2362, 0.3636, 0.3149, 0.3182, 0.2362, 0.2727, 0.3149, 0.3636, 0.3149, 0.2273, 0.2362, 0.1818, 0.3149, 0.2727, 0.3149, 0.2273, 0.2362, 0.1364, 0.2362, 0.1818, 0.3149, 0.1364, 0.2362, 0.09091, 0.3149, 0.1818, 0.3149, 0.9545, 0.2362, 0.9091, 0.3149, 1.0, 0.3149, 0.9545, 0.2362, 0.8636, 0.2362, 0.9091, 0.3149, 0.8636, 0.2362, 0.8182, 0.3149, 0.9091, 0.3149, 0.7727, 0.2362, 0.7273, 0.3149, 0.8182, 0.3149, 0.7727, 0.2362, 0.6818, 0.2362, 0.7273, 0.3149, 0.6818, 0.2362, 0.6364, 0.3149, 0.7273, 0.3149, 0.5, 0.2362, 0.4091, 0.2362, 0.4545, 0.3149, 0.5, 0.2362, 0.4545, 0.1575, 0.4091, 0.2362, 0.4545, 0.1575, 0.3636, 0.1575, 0.4091, 0.2362, 0.3182, 0.2362, 0.2273, 0.2362, 0.2727, 0.3149, 0.3182, 0.2362, 0.2727, 0.1575, 0.2273, 0.2362, 0.2727, 0.1575, 0.1818, 0.1575, 0.2273, 0.2362, 0.1364, 0.2362, 0.04545, 0.2362, 0.09091, 0.3149, 0.1364, 0.2362, 0.09091, 0.1575, 0.04545, 0.2362, 0.09091, 0.1575, 0.0, 0.1575, 0.04545, 0.2362, 0.8636, 0.2362, 0.7727, 0.2362, 0.8182, 0.3149, 0.8636, 0.2362, 0.8182, 0.1575, 0.7727, 0.2362, 0.8182, 0.1575, 0.7273, 0.1575, 0.7727, 0.2362, 0.6818, 0.2362, 0.5909, 0.2362, 0.6364, 0.3149, 0.6818, 0.2362, 0.6364, 0.1575, 0.5909, 0.2362, 0.6364, 0.1575, 0.5455, 0.1575, 0.5909, 0.2362, 0.5, 0.07873, 0.4545, 0.1575, 0.5455, 0.1575, 0.5, 0.07873, 0.4091, 0.07873, 0.4545, 0.1575, 0.4091, 0.07873, 0.3636, 0.1575, 0.4545, 0.1575, 0.3182, 0.07873, 0.2727, 0.1575, 0.3636, 0.1575, 0.3182, 0.07873, 0.2273, 0.07873, 0.2727, 0.1575, 0.2273, 0.07873, 0.1818, 0.1575, 0.2727, 0.1575, 0.1364, 0.07873, 0.09091, 0.1575, 0.1818, 0.1575, 0.1364, 0.07873, 0.04545, 0.07873, 0.09091, 0.1575, 0.04545, 0.07873, 0.0, 0.1575, 0.09091, 0.1575, 0.6364, 0.1575, 0.5909, 0.07873, 0.5455, 0.1575, 0.6364, 0.1575, 0.6818, 0.07873, 0.5909, 0.07873, 0.6818, 0.07873, 0.6364, 0.0, 0.5909, 0.07873, 0.8636, 0.07873, 0.8182, 0.1575, 0.9091, 0.1575, 0.8636, 0.07873, 0.7727, 0.07873, 0.8182, 0.1575, 0.7727, 0.07873, 0.7273, 0.1575, 0.8182, 0.1575])
me_icosphere_002.use_remesh_fix_poles = True
me_icosphere_002.use_remesh_preserve_attributes = False
me_icosphere_002.use_mirror_vertex_groups = False
me_icosphere_002.update()

# ---- objects
ob_cube = bpy.data.objects.new('Cube', me_cube)
ob_light = bpy.data.objects.new('Light', light_light)
ob_camera = bpy.data.objects.new('Camera', cam_camera)
ob_cube_001 = bpy.data.objects.new('Cube.001', me_cube_001)
ob_cube_002 = bpy.data.objects.new('Cube.002', me_cube_002)
ob_cylinder = bpy.data.objects.new('Cylinder', me_cylinder)
ob_icosphere = bpy.data.objects.new('Icosphere', me_icosphere)
ob_icosphere_001 = bpy.data.objects.new('Icosphere.001', me_icosphere_001)
ob_icosphere_002 = bpy.data.objects.new('Icosphere.002', me_icosphere_002)

# ---- transforms, parenting, visibility, modifiers, constraints
ob_cube.location = (0.0, 0.0, 0.0)
ob_cube.scale = (10.0, 10.0, 1.0)
ob_cube.lock_rotations_4d = False
ob_cube.empty_display_type = 'ARROWS'
ob_cube.lineart.crease_threshold = 0.0
ob_light.location = (4.076, 1.005, 5.904)
ob_light.rotation_euler = (0.6503, 0.05522, 1.866)
ob_light.lock_rotations_4d = False
ob_light.empty_display_type = 'ARROWS'
ob_light.color = (0.0, 0.0, 0.0, 0.0)
ob_light.lineart.crease_threshold = 0.0
ob_camera.location = (7.359, -6.926, 4.958)
ob_camera.rotation_euler = (1.109, 0.0, 0.8149)
ob_camera.lock_rotations_4d = False
ob_camera.empty_display_type = 'ARROWS'
ob_camera.color = (0.0, 0.0, 0.0, 0.0)
ob_camera.display_type = 'WIRE'
ob_camera.lineart.crease_threshold = 0.0
ob_cube_001.location = (-1.176, -3.357, 1.006)
ob_cube_001.rotation_euler = (0.0, -0.0, 0.4349)
ob_cube_001.scale = (1.773, 1.263, 1.845)
ob_cube_001.lineart.crease_threshold = 0.0
ob_cube_002.location = (0.7293, 0.9044, 1.006)
ob_cube_002.rotation_euler = (0.0, -0.0, -0.5461)
ob_cube_002.scale = (1.981, 1.451, 2.229)
ob_cube_002.lineart.crease_threshold = 0.0
ob_cylinder.location = (5.373, -2.127, 1.019)
ob_cylinder.lineart.crease_threshold = 0.0
ob_icosphere.location = (-5.098, 4.786, 1.158)
ob_icosphere.scale = (3.153, 3.153, 3.742)
ob_icosphere.lineart.crease_threshold = 0.0
ob_icosphere_001.location = (-2.814, 6.034, 1.084)
ob_icosphere_001.scale = (2.325, 2.325, 2.325)
ob_icosphere_001.lineart.crease_threshold = 0.0
ob_icosphere_002.location = (6.014, -6.68, 1.084)
ob_icosphere_002.scale = (1.665, 1.665, 1.665)
ob_icosphere_002.lineart.crease_threshold = 0.0

# ---- collection membership
col_collection.objects.link(ob_cube)
col_collection.objects.link(ob_light)
col_collection.objects.link(ob_camera)
col_collection.objects.link(ob_cube_001)
col_collection.objects.link(ob_cube_002)
col_collection.objects.link(ob_cylinder)
col_collection.objects.link(ob_icosphere)
col_collection.objects.link(ob_icosphere_001)
col_collection.objects.link(ob_icosphere_002)

# ---- scene / render settings (as saved in the file)
scene.camera = ob_camera
scene.frame_start = 1; scene.frame_end = 250; scene.frame_set(1)
scene.render.engine = 'BLENDER_EEVEE_NEXT'
scene.cycles.use_denoising = False
scene.cycles.samples = 128
scene.cycles.sampling_pattern = 'TABULATED_SOBOL'
scene.cycles.use_adaptive_sampling = False
scene.cycles.use_light_tree = False
scene.view_settings.view_transform = 'Filmic'
bpy.context.view_layer.update()
